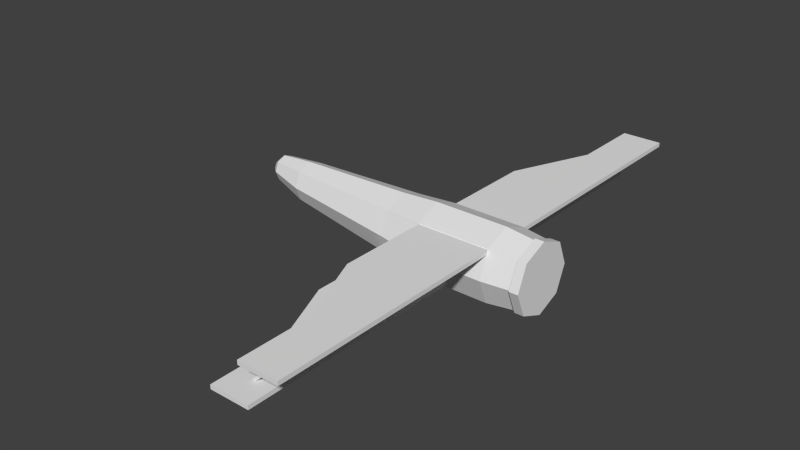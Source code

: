 # Source: big_craft.blend  (saved by Blender 2.73.0; exported with 4.5.12 LTS)
import bpy
from mathutils import Matrix  # noqa: F401  (used for matrix-valued properties, if any)

bpy.ops.wm.read_factory_settings(use_empty=True)
scene = bpy.context.scene
scene.name = 'Scene'

# ---- collections
col_collection_1 = bpy.data.collections.new('Collection 1'); scene.collection.children.link(col_collection_1)

# ---- world
world_world = bpy.data.worlds.new('World'); scene.world = world_world
world_world.color = (0.05088, 0.05088, 0.05088)
world_world.use_sun_shadow = False
world_world.sun_shadow_jitter_overblur = 0.0
world_world.cycles.sampling_method = 'MANUAL'
world_world.cycles.sample_map_resolution = 256

# ---- meshes
me_cylinder = bpy.data.meshes.new('Cylinder')
me_cylinder.from_pydata([(1.0, -4.371e-08, -1.0), (1.0, -4.371e-08, 1.0), (0.7071, -0.7071, -1.0), (0.7071, -0.7071, 1.0), (-8.742e-08, -1.0, -1.0), (-8.742e-08, -1.0, 1.0), (-0.7071, -0.7071, -1.0), (-0.7071, -0.7071, 1.0), (-1.0, 1.192e-08, -1.0), (-1.0, 1.192e-08, 1.0), (0.909, -3.906e-08, 1.751), (0.6428, -0.6428, 1.751), (-6.813e-08, -0.909, 1.751), (-0.6428, -0.6428, 1.751), (-0.909, 1.152e-08, 1.751), (0.7856, -3.646e-08, -2.053), (0.5342, -0.6069, -2.053), (-0.07269, -0.8583, -2.053), (-0.6796, -0.6069, -2.053), (-0.9309, 1.129e-08, -2.053), (0.2655, -2.364e-08, -5.239), (0.1025, -0.3935, -5.239), (-0.291, -0.5565, -5.239), (-0.6845, -0.3935, -5.239), (-0.8474, 7.32e-09, -5.239), (-0.06121, -1.515e-08, -6.169), (-0.1657, -0.2522, -6.169), (-0.4178, -0.3566, -6.169), (-0.67, -0.2522, -6.169), (-0.7745, 4.692e-09, -6.169), (-0.2367, -7.694e-09, -6.37), (-0.2898, -0.1281, -6.37), (-0.4178, -0.1811, -6.37), (-0.5459, -0.1281, -6.37), (-0.599, 2.383e-09, -6.37), (0.9599, -4.061e-08, 2.024), (0.6787, -0.6787, 2.024), (-5.891e-08, -0.9599, 2.024), (-0.6787, -0.6787, 2.024), (-0.9599, 1.279e-08, 2.024), (0.9601, -4.125e-08, 1.774), (0.6789, -0.6789, 1.774), (-7.876e-08, -0.9601, 1.774), (-0.6789, -0.6789, 1.774), (-0.9601, 1.217e-08, 1.774), (0.8334, -3.581e-08, 1.836), (0.5893, -0.5893, 1.836), (-5.843e-08, -0.8334, 1.836), (-0.5893, -0.5893, 1.836), (-0.8334, 1.056e-08, 1.836), (-0.5739, -0.6946, -1.0), (-0.6903, -3.224, 1.0), (-0.6903, -3.224, -1.0), (-0.5739, -0.6946, 1.0), (-0.6903, -0.6946, -1.0), (-0.5739, -3.224, 1.0), (-0.5739, -3.224, -1.0), (-0.6903, -0.6946, 1.0), (-0.6903, -5.368, 1.0), (-0.6903, -5.368, -0.09299), (-0.5739, -5.368, 1.0), (-0.5739, -5.368, -0.09299), (-0.6903, -7.337, 1.0), (-0.6903, -7.337, -0.09299), (-0.5739, -7.337, 1.0), (-0.5739, -7.337, -0.09299), (0.5123, -0.5832, -2.011), (0.3959, -3.112, -0.01118), (0.3959, -3.112, -2.011), (0.5123, -0.5832, -0.01118), (0.3959, -0.5832, -2.011), (0.5123, -3.112, -0.01118), (0.5123, -3.112, -2.011), (0.3959, -0.5832, -0.01118), (0.3959, -5.256, -0.01118), (0.3959, -5.256, -1.104), (0.5123, -5.256, -0.01118), (0.5123, -5.256, -1.104), (0.3959, -7.226, -0.01118), (0.3959, -7.226, -1.104), (0.5123, -7.226, -0.01118), (0.5123, -7.226, -1.104), (0.3893, -1.437, -1.004), (0.3893, -1.336, -1.004), (0.3893, -1.336, -0.9018), (0.3893, -1.437, -0.9018), (-0.5637, -1.437, -0.0008568), (-0.5637, -1.336, -0.0008568), (-0.5637, -1.336, 0.1011), (-0.5637, -1.437, 0.1011), (0.3893, -2.672, -1.004), (0.3893, -2.57, -1.004), (0.3893, -2.57, -0.9018), (0.3893, -2.672, -0.9018), (-0.5637, -2.672, -0.0008568), (-0.5637, -2.57, -0.0008568), (-0.5637, -2.57, 0.1011), (-0.5637, -2.672, 0.1011), (0.3893, -6.568, -0.578), (0.3893, -6.466, -0.578), (0.3893, -6.466, -0.4761), (0.3893, -6.568, -0.4761), (-0.5637, -6.568, 0.4248), (-0.5637, -6.466, 0.4248), (-0.5637, -6.466, 0.5267), (-0.5637, -6.568, 0.5267)], [], [(0, 1, 3, 2), (4, 5, 7, 6), (6, 7, 9, 8), (9, 7, 13, 14), (7, 5, 12, 13), (5, 3, 11, 12), (3, 1, 10, 11), (6, 8, 19, 18), (4, 6, 18, 17), (2, 4, 17, 16), (0, 2, 16, 15), (18, 19, 24, 23), (17, 18, 23, 22), (16, 17, 22, 21), (15, 16, 21, 20), (22, 23, 28, 27), (20, 21, 26, 25), (28, 29, 34, 33), (27, 28, 33, 32), (26, 27, 32, 31), (25, 26, 31, 30), (38, 39, 44, 43), (37, 38, 43, 42), (36, 37, 42, 41), (35, 36, 41, 40), (14, 13, 48, 49), (13, 12, 47, 48), (12, 11, 46, 47), (11, 10, 45, 46), (22, 27, 26, 21), (2, 3, 5, 4), (24, 29, 28, 23), (30, 31, 33, 34), (32, 33, 31), (36, 35, 39, 38), (37, 36, 38), (53, 57, 51, 55), (54, 50, 56, 52), (50, 53, 55, 56), (61, 60, 64, 65), (57, 54, 52, 51), (56, 55, 60, 61), (52, 56, 61, 59), (55, 51, 58, 60), (51, 52, 59, 58), (62, 63, 65, 64), (59, 61, 65, 63), (60, 58, 62, 64), (58, 59, 63, 62), (69, 73, 67, 71), (70, 66, 72, 68), (66, 69, 71, 72), (77, 76, 80, 81), (73, 70, 68, 67), (72, 71, 76, 77), (68, 72, 77, 75), (71, 67, 74, 76), (67, 68, 75, 74), (78, 79, 81, 80), (75, 77, 81, 79), (76, 74, 78, 80), (74, 75, 79, 78), (86, 87, 83, 82), (87, 88, 84, 83), (88, 89, 85, 84), (89, 86, 82, 85), (95, 96, 92, 91), (94, 95, 91, 90), (96, 97, 93, 92), (97, 94, 90, 93), (103, 104, 100, 99), (102, 103, 99, 98), (104, 105, 101, 100), (105, 102, 98, 101)])
me_cylinder.use_remesh_preserve_volume = False
me_cylinder.use_remesh_preserve_attributes = False
me_cylinder.use_mirror_vertex_groups = False
me_cylinder.update()

# ---- objects
ob_cylinder = bpy.data.objects.new('Cylinder', me_cylinder)

# ---- transforms, parenting, visibility, modifiers, constraints
ob_cylinder.location = (0.0, 0.0, 0.0)
ob_cylinder.rotation_euler = (-0.0, 1.571, 0.0)
ob_cylinder.lineart.crease_threshold = 0.0
_m = ob_cylinder.modifiers.new('Mirror', 'MIRROR')
_m.use_axis = (False, True, False)
_m.use_clip = True

# ---- collection membership
col_collection_1.objects.link(ob_cylinder)

# ---- scene / render settings (as saved in the file)
scene.frame_start = 1; scene.frame_end = 250; scene.frame_set(1)
scene.render.engine = 'BLENDER_EEVEE_NEXT'
scene.render.resolution_percentage = 50
scene.render.dither_intensity = 0.0
scene.cycles.use_denoising = False
scene.cycles.samples = 10
scene.cycles.sampling_pattern = 'TABULATED_SOBOL'
scene.cycles.light_sampling_threshold = 0.0
scene.cycles.use_adaptive_sampling = False
scene.cycles.use_light_tree = False
scene.cycles.blur_glossy = 0.0
scene.cycles.pixel_filter_type = 'GAUSSIAN'
scene.cycles.sample_clamp_indirect = 0.0
scene.view_settings.view_transform = 'Standard'
bpy.context.view_layer.update()

# ---- added for rendering (the .blend has no active camera and no usable light): camera, sun
cam_auto = bpy.data.cameras.new('AutoCamera')
cam_auto.lens = 50.0
cam_auto.sensor_width = 36.0
cam_auto.clip_end = 1000.0
ob_auto_camera = bpy.data.objects.new('AutoCamera', cam_auto)
scene.collection.objects.link(ob_auto_camera)
ob_auto_camera.location = (13.5778, -18.9007, 12.6005)
ob_auto_camera.rotation_euler = (1.09748, -7.21219e-08, 0.694738)
scene.camera = ob_auto_camera
light_auto_sun = bpy.data.lights.new('AutoSun', 'SUN')
light_auto_sun.energy = 3.0
light_auto_sun.angle = 0.0523599
ob_auto_sun = bpy.data.objects.new('AutoSun', light_auto_sun)
scene.collection.objects.link(ob_auto_sun)
ob_auto_sun.rotation_euler = (0.872665, 0.174533, 0.523599)
bpy.context.view_layer.update()
